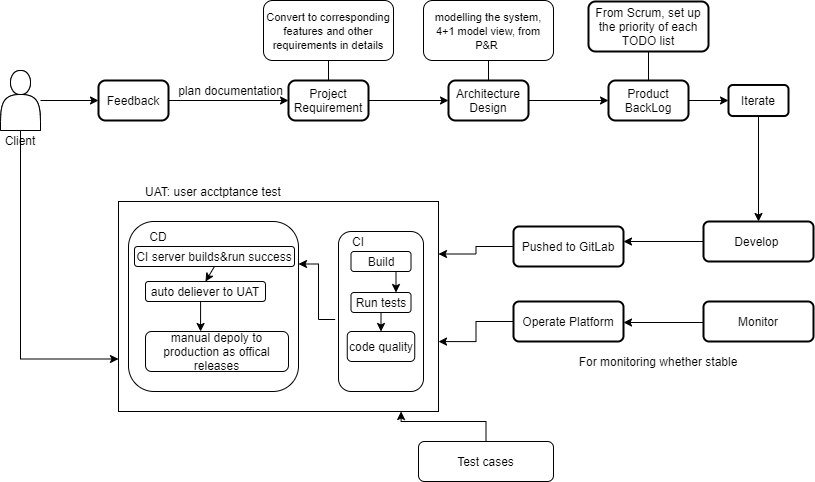

The diagram above was exported from draw.io. Its source (the exported page's mxGraphModel, read from the mxfile embedded in the PNG):
<mxGraphModel dx="734" dy="430" grid="1" gridSize="10" guides="1" tooltips="1" connect="1" arrows="1" fold="1" page="1" pageScale="1" pageWidth="827" pageHeight="1169" math="0" shadow="0">
  <root>
    <mxCell id="0" />
    <mxCell id="1" parent="0" />
    <mxCell id="3" value="" style="shape=actor;whiteSpace=wrap;html=1;" parent="1" vertex="1">
      <mxGeometry x="12" y="409" width="40" height="60" as="geometry" />
    </mxCell>
    <mxCell id="4" value="Client" style="text;html=1;strokeColor=none;fillColor=none;align=center;verticalAlign=middle;whiteSpace=wrap;rounded=0;" parent="1" vertex="1">
      <mxGeometry x="12" y="469" width="40" height="20" as="geometry" />
    </mxCell>
    <mxCell id="9" value="" style="edgeStyle=orthogonalEdgeStyle;rounded=0;orthogonalLoop=1;jettySize=auto;html=1;" parent="1" source="5" target="8" edge="1">
      <mxGeometry relative="1" as="geometry" />
    </mxCell>
    <mxCell id="5" value="Feedback" style="rounded=1;whiteSpace=wrap;html=1;absoluteArcSize=1;arcSize=14;strokeWidth=2;" parent="1" vertex="1">
      <mxGeometry x="110" y="419" width="70" height="40" as="geometry" />
    </mxCell>
    <mxCell id="7" style="edgeStyle=orthogonalEdgeStyle;rounded=0;orthogonalLoop=1;jettySize=auto;html=1;entryX=0;entryY=0.5;entryDx=0;entryDy=0;" parent="1" source="6" target="5" edge="1">
      <mxGeometry relative="1" as="geometry" />
    </mxCell>
    <mxCell id="m-dBkPCKUEJyHO8vPaBl-65" style="edgeStyle=orthogonalEdgeStyle;rounded=0;orthogonalLoop=1;jettySize=auto;html=1;exitX=0.5;exitY=1;exitDx=0;exitDy=0;entryX=0;entryY=0.75;entryDx=0;entryDy=0;" parent="1" source="6" target="m-dBkPCKUEJyHO8vPaBl-46" edge="1">
      <mxGeometry relative="1" as="geometry" />
    </mxCell>
    <mxCell id="6" value="" style="shape=actor;whiteSpace=wrap;html=1;" parent="1" vertex="1">
      <mxGeometry x="12" y="409" width="40" height="60" as="geometry" />
    </mxCell>
    <mxCell id="14" value="" style="edgeStyle=orthogonalEdgeStyle;rounded=0;orthogonalLoop=1;jettySize=auto;html=1;" parent="1" source="8" target="13" edge="1">
      <mxGeometry relative="1" as="geometry" />
    </mxCell>
    <mxCell id="8" value="Project Requirement" style="rounded=1;whiteSpace=wrap;html=1;absoluteArcSize=1;arcSize=14;strokeWidth=2;" parent="1" vertex="1">
      <mxGeometry x="300" y="419" width="80" height="40" as="geometry" />
    </mxCell>
    <mxCell id="10" value="plan documentation" style="text;html=1;align=center;verticalAlign=middle;resizable=0;points=[];autosize=1;" parent="1" vertex="1">
      <mxGeometry x="182" y="419" width="120" height="20" as="geometry" />
    </mxCell>
    <mxCell id="27" value="" style="edgeStyle=none;rounded=0;orthogonalLoop=1;jettySize=auto;html=1;" parent="1" source="13" target="26" edge="1">
      <mxGeometry relative="1" as="geometry" />
    </mxCell>
    <mxCell id="13" value="Architecture Design" style="rounded=1;whiteSpace=wrap;html=1;absoluteArcSize=1;arcSize=14;strokeWidth=2;" parent="1" vertex="1">
      <mxGeometry x="460" y="419" width="80" height="40" as="geometry" />
    </mxCell>
    <mxCell id="17" value="&lt;span&gt;&lt;font style=&quot;font-size: 11px&quot;&gt;Convert to corresponding features and other requirements in details&lt;/font&gt;&lt;/span&gt;" style="rounded=1;whiteSpace=wrap;html=1;" parent="1" vertex="1">
      <mxGeometry x="275" y="339" width="130" height="60" as="geometry" />
    </mxCell>
    <mxCell id="20" value="" style="endArrow=none;html=1;entryX=0.5;entryY=1;entryDx=0;entryDy=0;exitX=0.5;exitY=0;exitDx=0;exitDy=0;" parent="1" source="8" target="17" edge="1">
      <mxGeometry width="50" height="50" relative="1" as="geometry">
        <mxPoint x="362" y="559" as="sourcePoint" />
        <mxPoint x="412" y="509" as="targetPoint" />
      </mxGeometry>
    </mxCell>
    <mxCell id="21" value="&lt;span&gt;&lt;font style=&quot;font-size: 11px&quot;&gt;modelling the system, 4+1 model view, from P&amp;amp;R&amp;nbsp;&lt;/font&gt;&lt;/span&gt;" style="rounded=1;whiteSpace=wrap;html=1;" parent="1" vertex="1">
      <mxGeometry x="435" y="339" width="130" height="60" as="geometry" />
    </mxCell>
    <mxCell id="25" value="" style="endArrow=none;html=1;entryX=0.5;entryY=1;entryDx=0;entryDy=0;exitX=0.5;exitY=0;exitDx=0;exitDy=0;" parent="1" source="13" target="21" edge="1">
      <mxGeometry width="50" height="50" relative="1" as="geometry">
        <mxPoint x="362" y="559" as="sourcePoint" />
        <mxPoint x="412" y="509" as="targetPoint" />
      </mxGeometry>
    </mxCell>
    <mxCell id="m-dBkPCKUEJyHO8vPaBl-30" value="" style="edgeStyle=orthogonalEdgeStyle;rounded=0;orthogonalLoop=1;jettySize=auto;html=1;" parent="1" source="26" target="m-dBkPCKUEJyHO8vPaBl-29" edge="1">
      <mxGeometry relative="1" as="geometry" />
    </mxCell>
    <mxCell id="26" value="Product BackLog" style="rounded=1;whiteSpace=wrap;html=1;absoluteArcSize=1;arcSize=14;strokeWidth=2;" parent="1" vertex="1">
      <mxGeometry x="620" y="419" width="80" height="40" as="geometry" />
    </mxCell>
    <mxCell id="28" value="From Scrum, set up the priority of each TODO list" style="whiteSpace=wrap;html=1;rounded=1;strokeWidth=2;arcSize=14;" parent="1" vertex="1">
      <mxGeometry x="600" y="340" width="120" height="50" as="geometry" />
    </mxCell>
    <mxCell id="m-dBkPCKUEJyHO8vPaBl-36" value="" style="edgeStyle=orthogonalEdgeStyle;rounded=0;orthogonalLoop=1;jettySize=auto;html=1;" parent="1" source="m-dBkPCKUEJyHO8vPaBl-29" target="m-dBkPCKUEJyHO8vPaBl-35" edge="1">
      <mxGeometry relative="1" as="geometry" />
    </mxCell>
    <mxCell id="m-dBkPCKUEJyHO8vPaBl-29" value="Iterate" style="whiteSpace=wrap;html=1;rounded=1;strokeWidth=2;arcSize=14;" parent="1" vertex="1">
      <mxGeometry x="740" y="423.5" width="60" height="31" as="geometry" />
    </mxCell>
    <mxCell id="m-dBkPCKUEJyHO8vPaBl-38" value="" style="edgeStyle=orthogonalEdgeStyle;rounded=0;orthogonalLoop=1;jettySize=auto;html=1;" parent="1" edge="1">
      <mxGeometry relative="1" as="geometry">
        <mxPoint x="715" y="580" as="sourcePoint" />
        <mxPoint x="635" y="580" as="targetPoint" />
      </mxGeometry>
    </mxCell>
    <mxCell id="m-dBkPCKUEJyHO8vPaBl-35" value="Develop&amp;nbsp;" style="whiteSpace=wrap;html=1;rounded=1;strokeWidth=2;arcSize=14;" parent="1" vertex="1">
      <mxGeometry x="715" y="560" width="110" height="40" as="geometry" />
    </mxCell>
    <mxCell id="m-dBkPCKUEJyHO8vPaBl-47" style="edgeStyle=orthogonalEdgeStyle;rounded=0;orthogonalLoop=1;jettySize=auto;html=1;exitX=0;exitY=0.5;exitDx=0;exitDy=0;entryX=1;entryY=0.25;entryDx=0;entryDy=0;" parent="1" source="m-dBkPCKUEJyHO8vPaBl-37" target="m-dBkPCKUEJyHO8vPaBl-46" edge="1">
      <mxGeometry relative="1" as="geometry" />
    </mxCell>
    <mxCell id="m-dBkPCKUEJyHO8vPaBl-37" value="Pushed to GitLab" style="whiteSpace=wrap;html=1;rounded=1;strokeWidth=2;arcSize=14;" parent="1" vertex="1">
      <mxGeometry x="525" y="565" width="110" height="40" as="geometry" />
    </mxCell>
    <mxCell id="m-dBkPCKUEJyHO8vPaBl-44" value="" style="edgeStyle=orthogonalEdgeStyle;rounded=0;orthogonalLoop=1;jettySize=auto;html=1;" parent="1" edge="1">
      <mxGeometry relative="1" as="geometry">
        <mxPoint x="715" y="661" as="sourcePoint" />
        <mxPoint x="635" y="661" as="targetPoint" />
      </mxGeometry>
    </mxCell>
    <mxCell id="m-dBkPCKUEJyHO8vPaBl-42" value="Monitor" style="whiteSpace=wrap;html=1;rounded=1;strokeWidth=2;arcSize=14;" parent="1" vertex="1">
      <mxGeometry x="715" y="640" width="110" height="40" as="geometry" />
    </mxCell>
    <mxCell id="m-dBkPCKUEJyHO8vPaBl-51" style="edgeStyle=orthogonalEdgeStyle;rounded=0;orthogonalLoop=1;jettySize=auto;html=1;exitX=0;exitY=0.5;exitDx=0;exitDy=0;entryX=1;entryY=0.667;entryDx=0;entryDy=0;entryPerimeter=0;" parent="1" source="m-dBkPCKUEJyHO8vPaBl-43" target="m-dBkPCKUEJyHO8vPaBl-46" edge="1">
      <mxGeometry relative="1" as="geometry" />
    </mxCell>
    <mxCell id="m-dBkPCKUEJyHO8vPaBl-43" value="Operate Platform" style="whiteSpace=wrap;html=1;rounded=1;strokeWidth=2;arcSize=14;" parent="1" vertex="1">
      <mxGeometry x="525" y="640" width="110" height="40" as="geometry" />
    </mxCell>
    <mxCell id="m-dBkPCKUEJyHO8vPaBl-46" value="" style="rounded=0;whiteSpace=wrap;html=1;" parent="1" vertex="1">
      <mxGeometry x="130" y="540" width="320" height="210" as="geometry" />
    </mxCell>
    <mxCell id="m-dBkPCKUEJyHO8vPaBl-69" style="edgeStyle=orthogonalEdgeStyle;rounded=0;orthogonalLoop=1;jettySize=auto;html=1;exitX=-0.039;exitY=0.55;exitDx=0;exitDy=0;entryX=1;entryY=0.25;entryDx=0;entryDy=0;exitPerimeter=0;" parent="1" source="m-dBkPCKUEJyHO8vPaBl-49" target="m-dBkPCKUEJyHO8vPaBl-52" edge="1">
      <mxGeometry relative="1" as="geometry" />
    </mxCell>
    <mxCell id="m-dBkPCKUEJyHO8vPaBl-49" value="" style="rounded=1;whiteSpace=wrap;html=1;" parent="1" vertex="1">
      <mxGeometry x="350" y="570" width="85" height="160" as="geometry" />
    </mxCell>
    <mxCell id="m-dBkPCKUEJyHO8vPaBl-52" value="" style="rounded=1;whiteSpace=wrap;html=1;" parent="1" vertex="1">
      <mxGeometry x="140" y="560" width="170" height="170" as="geometry" />
    </mxCell>
    <mxCell id="m-dBkPCKUEJyHO8vPaBl-53" value="CD" style="text;html=1;strokeColor=none;fillColor=none;align=center;verticalAlign=middle;whiteSpace=wrap;rounded=0;" parent="1" vertex="1">
      <mxGeometry x="150" y="565" width="40" height="20" as="geometry" />
    </mxCell>
    <mxCell id="m-dBkPCKUEJyHO8vPaBl-66" style="edgeStyle=orthogonalEdgeStyle;rounded=0;orthogonalLoop=1;jettySize=auto;html=1;exitX=0.5;exitY=0;exitDx=0;exitDy=0;entryX=0.883;entryY=1;entryDx=0;entryDy=0;entryPerimeter=0;" parent="1" source="m-dBkPCKUEJyHO8vPaBl-55" target="m-dBkPCKUEJyHO8vPaBl-46" edge="1">
      <mxGeometry relative="1" as="geometry" />
    </mxCell>
    <mxCell id="m-dBkPCKUEJyHO8vPaBl-55" value="Test cases" style="rounded=1;whiteSpace=wrap;html=1;" parent="1" vertex="1">
      <mxGeometry x="430" y="780" width="135" height="40" as="geometry" />
    </mxCell>
    <mxCell id="m-dBkPCKUEJyHO8vPaBl-58" value="" style="endArrow=none;html=1;entryX=0.5;entryY=1;entryDx=0;entryDy=0;exitX=0.5;exitY=0;exitDx=0;exitDy=0;" parent="1" source="26" target="28" edge="1">
      <mxGeometry width="50" height="50" relative="1" as="geometry">
        <mxPoint x="600" y="540" as="sourcePoint" />
        <mxPoint x="650" y="490" as="targetPoint" />
      </mxGeometry>
    </mxCell>
    <mxCell id="m-dBkPCKUEJyHO8vPaBl-62" value="For monitoring whether stable" style="text;html=1;strokeColor=none;fillColor=none;align=center;verticalAlign=middle;whiteSpace=wrap;rounded=0;" parent="1" vertex="1">
      <mxGeometry x="570" y="690" width="200" height="20" as="geometry" />
    </mxCell>
    <mxCell id="m-dBkPCKUEJyHO8vPaBl-63" value="manual depoly to production as offical releases" style="rounded=1;whiteSpace=wrap;html=1;" parent="1" vertex="1">
      <mxGeometry x="157" y="670" width="143" height="40" as="geometry" />
    </mxCell>
    <mxCell id="m-dBkPCKUEJyHO8vPaBl-80" style="edgeStyle=orthogonalEdgeStyle;rounded=0;orthogonalLoop=1;jettySize=auto;html=1;exitX=0.5;exitY=1;exitDx=0;exitDy=0;entryX=0.385;entryY=0;entryDx=0;entryDy=0;entryPerimeter=0;" parent="1" source="m-dBkPCKUEJyHO8vPaBl-64" target="m-dBkPCKUEJyHO8vPaBl-63" edge="1">
      <mxGeometry relative="1" as="geometry" />
    </mxCell>
    <mxCell id="m-dBkPCKUEJyHO8vPaBl-64" value="auto deliever to UAT" style="rounded=1;whiteSpace=wrap;html=1;" parent="1" vertex="1">
      <mxGeometry x="157" y="620" width="120" height="20" as="geometry" />
    </mxCell>
    <mxCell id="m-dBkPCKUEJyHO8vPaBl-67" value="CI" style="text;html=1;strokeColor=none;fillColor=none;align=center;verticalAlign=middle;whiteSpace=wrap;rounded=0;" parent="1" vertex="1">
      <mxGeometry x="350" y="570" width="40" height="20" as="geometry" />
    </mxCell>
    <mxCell id="m-dBkPCKUEJyHO8vPaBl-81" style="edgeStyle=orthogonalEdgeStyle;rounded=0;orthogonalLoop=1;jettySize=auto;html=1;exitX=0.75;exitY=1;exitDx=0;exitDy=0;entryX=0.75;entryY=0;entryDx=0;entryDy=0;" parent="1" source="m-dBkPCKUEJyHO8vPaBl-70" target="m-dBkPCKUEJyHO8vPaBl-71" edge="1">
      <mxGeometry relative="1" as="geometry" />
    </mxCell>
    <mxCell id="m-dBkPCKUEJyHO8vPaBl-70" value="Build" style="rounded=1;whiteSpace=wrap;html=1;" parent="1" vertex="1">
      <mxGeometry x="362.5" y="590" width="60" height="20" as="geometry" />
    </mxCell>
    <mxCell id="m-dBkPCKUEJyHO8vPaBl-82" style="edgeStyle=orthogonalEdgeStyle;rounded=0;orthogonalLoop=1;jettySize=auto;html=1;exitX=0.5;exitY=1;exitDx=0;exitDy=0;entryX=0.5;entryY=0;entryDx=0;entryDy=0;" parent="1" source="m-dBkPCKUEJyHO8vPaBl-71" target="m-dBkPCKUEJyHO8vPaBl-72" edge="1">
      <mxGeometry relative="1" as="geometry" />
    </mxCell>
    <mxCell id="m-dBkPCKUEJyHO8vPaBl-71" value="Run tests" style="rounded=1;whiteSpace=wrap;html=1;" parent="1" vertex="1">
      <mxGeometry x="362.5" y="631" width="60" height="20" as="geometry" />
    </mxCell>
    <mxCell id="m-dBkPCKUEJyHO8vPaBl-72" value="code quality" style="rounded=1;whiteSpace=wrap;html=1;" parent="1" vertex="1">
      <mxGeometry x="358.75" y="670" width="67.5" height="30" as="geometry" />
    </mxCell>
    <mxCell id="m-dBkPCKUEJyHO8vPaBl-75" value="CI server builds&amp;amp;run success" style="rounded=1;whiteSpace=wrap;html=1;" parent="1" vertex="1">
      <mxGeometry x="146" y="585" width="160" height="20" as="geometry" />
    </mxCell>
    <mxCell id="m-dBkPCKUEJyHO8vPaBl-78" value="" style="endArrow=classic;html=1;exitX=0.5;exitY=1;exitDx=0;exitDy=0;entryX=0.5;entryY=0;entryDx=0;entryDy=0;" parent="1" source="m-dBkPCKUEJyHO8vPaBl-75" target="m-dBkPCKUEJyHO8vPaBl-64" edge="1">
      <mxGeometry width="50" height="50" relative="1" as="geometry">
        <mxPoint x="210" y="680" as="sourcePoint" />
        <mxPoint x="260" y="630" as="targetPoint" />
      </mxGeometry>
    </mxCell>
    <mxCell id="m-dBkPCKUEJyHO8vPaBl-79" value="UAT: user acctptance test" style="text;html=1;strokeColor=none;fillColor=none;align=center;verticalAlign=middle;whiteSpace=wrap;rounded=0;" parent="1" vertex="1">
      <mxGeometry x="150" y="520" width="150" height="20" as="geometry" />
    </mxCell>
  </root>
</mxGraphModel>